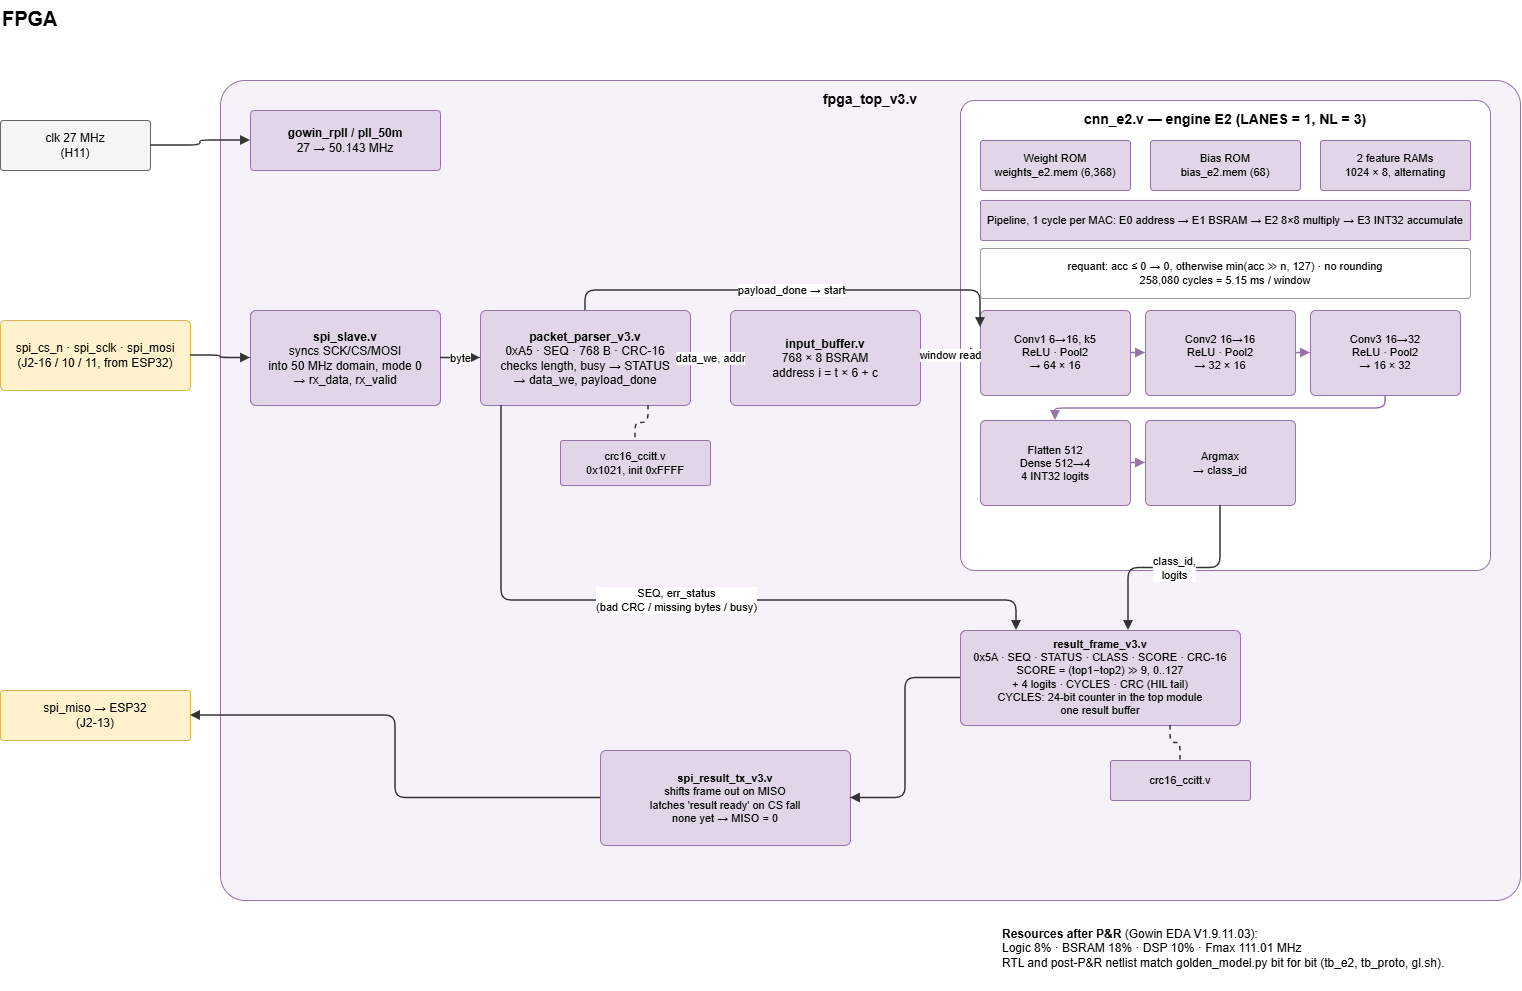

The diagram above was exported from draw.io. Its source (the exported page's mxGraphModel, read from the mxfile embedded in the PNG):
<mxGraphModel dx="1689" dy="1026" grid="0" gridSize="10" guides="1" tooltips="1" connect="1" arrows="1" fold="1" page="1" pageScale="1" pageWidth="1900" pageHeight="1100" math="0" shadow="0">
  <root>
    <mxCell id="0" />
    <mxCell id="1" parent="0" />
    <mxCell id="fp1" parent="1" style="text;html=1;whiteSpace=wrap;align=left;verticalAlign=top;fontSize=12;" value="&lt;b style=&quot;font-size:20px&quot;&gt;FPGA&lt;/b&gt;" vertex="1">
      <mxGeometry height="60" width="1300" x="40" y="10" as="geometry" />
    </mxCell>
    <mxCell id="fp2" parent="1" style="rounded=1;whiteSpace=wrap;html=1;arcSize=6;fillColor=#e1d5e7;strokeColor=#9673a6;verticalAlign=middle;align=center;spacing=6;fontSize=12;verticalAlign=top;align=center;fontStyle=1;fontSize=14;arcSize=3;fillColor=#f7f2fa;" value="fpga_top_v3.v" vertex="1">
      <mxGeometry height="820" width="1300" x="260" y="90" as="geometry" />
    </mxCell>
    <mxCell id="fp3" parent="1" style="rounded=1;whiteSpace=wrap;html=1;arcSize=6;fillColor=#f5f5f5;strokeColor=#666666;verticalAlign=middle;align=center;spacing=6;fontSize=12;" value="clk 27 MHz&lt;br&gt;(H11)" vertex="1">
      <mxGeometry height="50" width="150" x="40" y="130" as="geometry" />
    </mxCell>
    <mxCell id="fp5" parent="1" style="rounded=1;whiteSpace=wrap;html=1;arcSize=6;fillColor=#fff2cc;strokeColor=#d6b656;verticalAlign=middle;align=center;spacing=6;fontSize=12;" value="spi_cs_n · spi_sclk · spi_mosi&lt;br&gt;(J2-16 / 10 / 11, from ESP32)" vertex="1">
      <mxGeometry height="70" width="190" x="40" y="330" as="geometry" />
    </mxCell>
    <mxCell id="fp6" parent="1" style="rounded=1;whiteSpace=wrap;html=1;arcSize=6;fillColor=#fff2cc;strokeColor=#d6b656;verticalAlign=middle;align=center;spacing=6;fontSize=12;" value="spi_miso → ESP32&lt;br&gt;(J2-13)" vertex="1">
      <mxGeometry height="50" width="190" x="40" y="700" as="geometry" />
    </mxCell>
    <mxCell id="fp8" parent="1" style="rounded=1;whiteSpace=wrap;html=1;arcSize=6;fillColor=#e1d5e7;strokeColor=#9673a6;verticalAlign=middle;align=center;spacing=6;fontSize=12;" value="&lt;b&gt;gowin_rpll / pll_50m&lt;/b&gt;&lt;br&gt;27 → 50.143 MHz" vertex="1">
      <mxGeometry height="60" width="190" x="290" y="120" as="geometry" />
    </mxCell>
    <mxCell id="fp10" parent="1" style="rounded=1;whiteSpace=wrap;html=1;arcSize=6;fillColor=#e1d5e7;strokeColor=#9673a6;verticalAlign=middle;align=center;spacing=6;fontSize=12;" value="&lt;b&gt;spi_slave.v&lt;/b&gt;&lt;br&gt;syncs SCK/CS/MOSI&lt;br&gt;into 50 MHz domain, mode 0&lt;br&gt;→ rx_data, rx_valid" vertex="1">
      <mxGeometry height="95" width="190" x="290" y="320" as="geometry" />
    </mxCell>
    <mxCell id="fp11" parent="1" style="rounded=1;whiteSpace=wrap;html=1;arcSize=6;fillColor=#e1d5e7;strokeColor=#9673a6;verticalAlign=middle;align=center;spacing=6;fontSize=12;" value="&lt;b&gt;packet_parser_v3.v&lt;/b&gt;&lt;br&gt;0xA5 · SEQ · 768 B · CRC-16&lt;br&gt;checks length, busy → STATUS&lt;br&gt;→ data_we, payload_done" vertex="1">
      <mxGeometry height="95" width="210" x="520" y="320" as="geometry" />
    </mxCell>
    <mxCell id="fp12" parent="1" style="rounded=1;whiteSpace=wrap;html=1;arcSize=6;fillColor=#e1d5e7;strokeColor=#9673a6;verticalAlign=middle;align=center;spacing=6;fontSize=12;fontSize=11;" value="crc16_ccitt.v&lt;br&gt;0x1021, init 0xFFFF" vertex="1">
      <mxGeometry height="45" width="150" x="600" y="450" as="geometry" />
    </mxCell>
    <mxCell id="fp13" parent="1" style="rounded=1;whiteSpace=wrap;html=1;arcSize=6;fillColor=#e1d5e7;strokeColor=#9673a6;verticalAlign=middle;align=center;spacing=6;fontSize=12;" value="&lt;b&gt;input_buffer.v&lt;/b&gt;&lt;br&gt;768 × 8 BSRAM&lt;br&gt;address i = t × 6 + c" vertex="1">
      <mxGeometry height="95" width="190" x="770" y="320" as="geometry" />
    </mxCell>
    <mxCell id="fp14" parent="1" style="rounded=1;whiteSpace=wrap;html=1;arcSize=6;fillColor=#e1d5e7;strokeColor=#9673a6;verticalAlign=middle;align=center;spacing=6;fontSize=12;verticalAlign=top;align=center;fontStyle=1;fontSize=14;arcSize=3;fillColor=#ffffff;" value="cnn_e2.v — engine E2 (LANES = 1, NL = 3)" vertex="1">
      <mxGeometry height="470" width="530" x="1000" y="110" as="geometry" />
    </mxCell>
    <mxCell id="fp15" parent="1" style="rounded=1;whiteSpace=wrap;html=1;arcSize=6;fillColor=#e1d5e7;strokeColor=#9673a6;verticalAlign=middle;align=center;spacing=6;fontSize=12;fontSize=11;" value="Weight ROM&lt;br&gt;weights_e2.mem (6,368)" vertex="1">
      <mxGeometry height="50" width="150" x="1020" y="150" as="geometry" />
    </mxCell>
    <mxCell id="fp16" parent="1" style="rounded=1;whiteSpace=wrap;html=1;arcSize=6;fillColor=#e1d5e7;strokeColor=#9673a6;verticalAlign=middle;align=center;spacing=6;fontSize=12;fontSize=11;" value="Bias ROM&lt;br&gt;bias_e2.mem (68)" vertex="1">
      <mxGeometry height="50" width="150" x="1190" y="150" as="geometry" />
    </mxCell>
    <mxCell id="fp17" parent="1" style="rounded=1;whiteSpace=wrap;html=1;arcSize=6;fillColor=#e1d5e7;strokeColor=#9673a6;verticalAlign=middle;align=center;spacing=6;fontSize=12;fontSize=11;" value="2 feature RAMs&lt;br&gt;1024 × 8, alternating" vertex="1">
      <mxGeometry height="50" width="150" x="1360" y="150" as="geometry" />
    </mxCell>
    <mxCell id="fp18" parent="1" style="rounded=1;whiteSpace=wrap;html=1;arcSize=6;fillColor=#e1d5e7;strokeColor=#9673a6;verticalAlign=middle;align=center;spacing=6;fontSize=12;fontSize=11;" value="Pipeline, 1 cycle per MAC: E0 address → E1 BSRAM → E2 8×8 multiply → E3 INT32 accumulate" vertex="1">
      <mxGeometry height="40" width="490" x="1020" y="210" as="geometry" />
    </mxCell>
    <mxCell id="fp19" parent="1" style="rounded=1;whiteSpace=wrap;html=1;arcSize=6;fillColor=#e1d5e7;strokeColor=#9673a6;verticalAlign=middle;align=center;spacing=6;fontSize=12;fontSize=11;" value="Conv1 6→16, k5&lt;br&gt;ReLU · Pool2&lt;br&gt;→ 64 × 16" vertex="1">
      <mxGeometry height="85" width="150" x="1020" y="320" as="geometry" />
    </mxCell>
    <mxCell id="fp20" parent="1" style="rounded=1;whiteSpace=wrap;html=1;arcSize=6;fillColor=#e1d5e7;strokeColor=#9673a6;verticalAlign=middle;align=center;spacing=6;fontSize=12;fontSize=11;" value="Conv2 16→16&lt;br&gt;ReLU · Pool2&lt;br&gt;→ 32 × 16" vertex="1">
      <mxGeometry height="85" width="150" x="1185" y="320" as="geometry" />
    </mxCell>
    <mxCell id="fp21" parent="1" style="rounded=1;whiteSpace=wrap;html=1;arcSize=6;fillColor=#e1d5e7;strokeColor=#9673a6;verticalAlign=middle;align=center;spacing=6;fontSize=12;fontSize=11;" value="Conv3 16→32&lt;br&gt;ReLU · Pool2&lt;br&gt;→ 16 × 32" vertex="1">
      <mxGeometry height="85" width="150" x="1350" y="320" as="geometry" />
    </mxCell>
    <mxCell id="fp22" parent="1" style="rounded=1;whiteSpace=wrap;html=1;arcSize=6;fillColor=#e1d5e7;strokeColor=#9673a6;verticalAlign=middle;align=center;spacing=6;fontSize=12;fontSize=11;" value="Flatten 512&lt;br&gt;Dense 512→4&lt;br&gt;4 INT32 logits" vertex="1">
      <mxGeometry height="85" width="150" x="1020" y="430" as="geometry" />
    </mxCell>
    <mxCell id="fp23" parent="1" style="rounded=1;whiteSpace=wrap;html=1;arcSize=6;fillColor=#e1d5e7;strokeColor=#9673a6;verticalAlign=middle;align=center;spacing=6;fontSize=12;fontSize=11;" value="Argmax&lt;br&gt;→ class_id" vertex="1">
      <mxGeometry height="85" width="150" x="1185" y="430" as="geometry" />
    </mxCell>
    <mxCell id="fp24" edge="1" parent="1" source="fp19" style="edgeStyle=orthogonalEdgeStyle;rounded=1;orthogonalLoop=1;html=1;endArrow=block;endFill=1;strokeColor=#9673a6;strokeWidth=1.5;fontSize=11;labelBackgroundColor=#ffffff;exitX=1;exitY=0.5;entryX=0;entryY=0.5;" target="fp20" value="">
      <mxGeometry relative="1" as="geometry" />
    </mxCell>
    <mxCell id="fp25" edge="1" parent="1" source="fp20" style="edgeStyle=orthogonalEdgeStyle;rounded=1;orthogonalLoop=1;html=1;endArrow=block;endFill=1;strokeColor=#9673a6;strokeWidth=1.5;fontSize=11;labelBackgroundColor=#ffffff;exitX=1;exitY=0.5;entryX=0;entryY=0.5;" target="fp21" value="">
      <mxGeometry relative="1" as="geometry" />
    </mxCell>
    <mxCell id="fp26" edge="1" parent="1" source="fp21" style="edgeStyle=orthogonalEdgeStyle;rounded=1;orthogonalLoop=1;html=1;endArrow=block;endFill=1;strokeColor=#9673a6;strokeWidth=1.5;fontSize=11;labelBackgroundColor=#ffffff;exitX=0.5;exitY=1;entryX=0.5;entryY=0;" target="fp22" value="">
      <mxGeometry relative="1" as="geometry">
        <Array as="points">
          <mxPoint x="1425" y="418" />
          <mxPoint x="1095" y="418" />
        </Array>
      </mxGeometry>
    </mxCell>
    <mxCell id="fp27" edge="1" parent="1" source="fp22" style="edgeStyle=orthogonalEdgeStyle;rounded=1;orthogonalLoop=1;html=1;endArrow=block;endFill=1;strokeColor=#9673a6;strokeWidth=1.5;fontSize=11;labelBackgroundColor=#ffffff;exitX=1;exitY=0.5;entryX=0;entryY=0.5;" target="fp23" value="">
      <mxGeometry relative="1" as="geometry" />
    </mxCell>
    <mxCell id="fp28" parent="1" style="rounded=1;whiteSpace=wrap;html=1;arcSize=6;fillColor=#ffffff;strokeColor=#999999;verticalAlign=middle;align=center;spacing=6;fontSize=12;fontSize=11;" value="requant: acc ≤ 0 → 0, otherwise min(acc ≫ n, 127) · no rounding&lt;br&gt;258,080 cycles = 5.15 ms / window" vertex="1">
      <mxGeometry height="50" width="490" x="1020" y="258" as="geometry" />
    </mxCell>
    <mxCell id="fp29" parent="1" style="rounded=1;whiteSpace=wrap;html=1;arcSize=6;fillColor=#e1d5e7;strokeColor=#9673a6;verticalAlign=middle;align=center;spacing=6;fontSize=12;fontSize=11;" value="&lt;b&gt;result_frame_v3.v&lt;/b&gt;&lt;br&gt;0x5A · SEQ · STATUS · CLASS · SCORE · CRC-16&lt;br&gt;SCORE = (top1−top2) ≫ 9, 0..127&lt;br&gt;+ 4 logits · CYCLES · CRC (HIL tail)&lt;br&gt;CYCLES: 24-bit counter in the top module&lt;br&gt;one result buffer" vertex="1">
      <mxGeometry height="95" width="280" x="1000" y="640" as="geometry" />
    </mxCell>
    <mxCell id="fp30" parent="1" style="rounded=1;whiteSpace=wrap;html=1;arcSize=6;fillColor=#e1d5e7;strokeColor=#9673a6;verticalAlign=middle;align=center;spacing=6;fontSize=12;fontSize=11;" value="crc16_ccitt.v" vertex="1">
      <mxGeometry height="40" width="140" x="1150" y="770" as="geometry" />
    </mxCell>
    <mxCell id="fp31" parent="1" style="rounded=1;whiteSpace=wrap;html=1;arcSize=6;fillColor=#e1d5e7;strokeColor=#9673a6;verticalAlign=middle;align=center;spacing=6;fontSize=12;fontSize=11;" value="&lt;b&gt;spi_result_tx_v3.v&lt;/b&gt;&lt;br&gt;shifts frame out on MISO&lt;br&gt;latches 'result ready' on CS fall&lt;br&gt;none yet → MISO = 0" vertex="1">
      <mxGeometry height="95" width="250" x="640" y="760" as="geometry" />
    </mxCell>
    <mxCell id="fp32" edge="1" parent="1" source="fp3" style="edgeStyle=orthogonalEdgeStyle;rounded=1;orthogonalLoop=1;html=1;endArrow=block;endFill=1;strokeColor=#333333;strokeWidth=1.5;fontSize=11;labelBackgroundColor=#ffffff;exitX=1;exitY=0.5;entryX=0;entryY=0.5;" target="fp8" value="">
      <mxGeometry relative="1" as="geometry" />
    </mxCell>
    <mxCell id="fp34" edge="1" parent="1" source="fp5" style="edgeStyle=orthogonalEdgeStyle;rounded=1;orthogonalLoop=1;html=1;endArrow=block;endFill=1;strokeColor=#333333;strokeWidth=1.5;fontSize=11;labelBackgroundColor=#ffffff;exitX=1;exitY=0.5;entryX=0;entryY=0.5;" target="fp10" value="">
      <mxGeometry relative="1" as="geometry" />
    </mxCell>
    <mxCell id="fp35" edge="1" parent="1" source="fp10" style="edgeStyle=orthogonalEdgeStyle;rounded=1;orthogonalLoop=1;html=1;endArrow=block;endFill=1;strokeColor=#333333;strokeWidth=1.5;fontSize=11;labelBackgroundColor=#ffffff;exitX=1;exitY=0.5;entryX=0;entryY=0.5;" target="fp11" value="byte">
      <mxGeometry relative="1" as="geometry" />
    </mxCell>
    <mxCell id="fp36" edge="1" parent="1" source="fp11" style="edgeStyle=orthogonalEdgeStyle;rounded=1;orthogonalLoop=1;html=1;endArrow=block;endFill=1;strokeColor=#333333;strokeWidth=1.5;fontSize=11;labelBackgroundColor=#ffffff;exitX=0.8;exitY=1;entryX=0.5;entryY=0;endArrow=none;dashed=1;" target="fp12" value="">
      <mxGeometry relative="1" as="geometry" />
    </mxCell>
    <mxCell id="fp37" edge="1" parent="1" source="fp11" style="edgeStyle=orthogonalEdgeStyle;rounded=1;orthogonalLoop=1;html=1;endArrow=block;endFill=1;strokeColor=#333333;strokeWidth=1.5;fontSize=11;labelBackgroundColor=#ffffff;exitX=1;exitY=0.5;entryX=0;entryY=0.5;" target="fp13" value="data_we, addr">
      <mxGeometry relative="1" as="geometry" />
    </mxCell>
    <mxCell id="fp38" edge="1" parent="1" source="fp13" style="edgeStyle=orthogonalEdgeStyle;rounded=1;orthogonalLoop=1;html=1;endArrow=block;endFill=1;strokeColor=#333333;strokeWidth=1.5;fontSize=11;labelBackgroundColor=#ffffff;exitX=1;exitY=0.5;entryX=0;entryY=0.5;" target="fp19" value="window read">
      <mxGeometry relative="1" as="geometry" />
    </mxCell>
    <mxCell id="fp39" edge="1" parent="1" source="fp11" style="edgeStyle=orthogonalEdgeStyle;rounded=1;orthogonalLoop=1;html=1;endArrow=block;endFill=1;strokeColor=#333333;strokeWidth=1.5;fontSize=11;labelBackgroundColor=#ffffff;exitX=0.5;exitY=0;entryX=0;entryY=0.2;" target="fp19" value="payload_done → start">
      <mxGeometry relative="1" as="geometry">
        <Array as="points">
          <mxPoint x="625" y="300" />
        </Array>
      </mxGeometry>
    </mxCell>
    <mxCell id="fp40" edge="1" parent="1" source="fp23" style="edgeStyle=orthogonalEdgeStyle;rounded=1;orthogonalLoop=1;html=1;endArrow=block;endFill=1;strokeColor=#333333;strokeWidth=1.5;fontSize=11;labelBackgroundColor=#ffffff;exitX=0.5;exitY=1;entryX=0.6;entryY=0;" target="fp29" value="class_id,&lt;br&gt;logits">
      <mxGeometry relative="1" as="geometry" />
    </mxCell>
    <mxCell id="fp41" edge="1" parent="1" source="fp11" style="edgeStyle=orthogonalEdgeStyle;rounded=1;orthogonalLoop=1;html=1;endArrow=block;endFill=1;strokeColor=#333333;strokeWidth=1.5;fontSize=11;labelBackgroundColor=#ffffff;exitX=0.1;exitY=1;entryX=0.2;entryY=0;" target="fp29" value="SEQ, err_status&lt;br&gt;(bad CRC / missing bytes / busy)">
      <mxGeometry relative="1" as="geometry">
        <Array as="points">
          <mxPoint x="541" y="610" />
          <mxPoint x="1056" y="610" />
        </Array>
      </mxGeometry>
    </mxCell>
    <mxCell id="fp42" edge="1" parent="1" source="fp29" style="edgeStyle=orthogonalEdgeStyle;rounded=1;orthogonalLoop=1;html=1;endArrow=block;endFill=1;strokeColor=#333333;strokeWidth=1.5;fontSize=11;labelBackgroundColor=#ffffff;exitX=0.75;exitY=1;entryX=0.5;entryY=0;endArrow=none;dashed=1;" target="fp30" value="">
      <mxGeometry relative="1" as="geometry" />
    </mxCell>
    <mxCell id="fp43" edge="1" parent="1" source="fp29" style="edgeStyle=orthogonalEdgeStyle;rounded=1;orthogonalLoop=1;html=1;endArrow=block;endFill=1;strokeColor=#333333;strokeWidth=1.5;fontSize=11;labelBackgroundColor=#ffffff;exitX=0;exitY=0.5;entryX=1;entryY=0.5;" target="fp31" value="">
      <mxGeometry relative="1" as="geometry" />
    </mxCell>
    <mxCell id="fp44" edge="1" parent="1" source="fp31" style="edgeStyle=orthogonalEdgeStyle;rounded=1;orthogonalLoop=1;html=1;endArrow=block;endFill=1;strokeColor=#333333;strokeWidth=1.5;fontSize=11;labelBackgroundColor=#ffffff;exitX=0;exitY=0.5;entryX=1;entryY=0.5;" target="fp6" value="">
      <mxGeometry relative="1" as="geometry" />
    </mxCell>
    <mxCell id="fp46" parent="1" style="text;html=1;whiteSpace=wrap;align=left;verticalAlign=top;fontSize=12;" value="&lt;b&gt;Resources after P&amp;amp;R&lt;/b&gt; (Gowin EDA V1.9.11.03):&lt;br&gt;Logic 8% · BSRAM 18% · DSP 10% · Fmax 111.01 MHz&lt;br&gt;RTL and post-P&amp;amp;R netlist match golden_model.py bit for bit (tb_e2, tb_proto, gl.sh)." vertex="1">
      <mxGeometry height="70" width="520" x="1040" y="930" as="geometry" />
    </mxCell>
  </root>
</mxGraphModel>